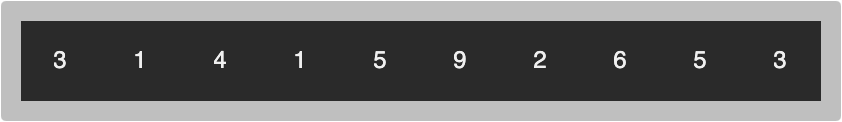

The diagram above was exported from draw.io. Its source (the exported page's mxGraphModel, read from the mxfile embedded in the PNG):
<mxGraphModel dx="563" dy="437" grid="1" gridSize="10" guides="1" tooltips="1" connect="1" arrows="1" fold="1" page="0" pageScale="1" pageWidth="827" pageHeight="1169" background="#ffffff" math="0" shadow="0">
  <root>
    <mxCell id="0" />
    <mxCell id="1" parent="0" />
    <mxCell id="2" value="" style="rounded=1;whiteSpace=wrap;html=1;strokeColor=none;fontSize=9;fillColor=default;opacity=30;arcSize=4;" vertex="1" parent="1">
      <mxGeometry x="310" y="670" width="420" height="60" as="geometry" />
    </mxCell>
    <mxCell id="3" value="" style="shape=table;html=1;whiteSpace=wrap;startSize=0;container=1;collapsible=0;childLayout=tableLayout;strokeColor=none;" vertex="1" parent="1">
      <mxGeometry x="320" y="680" width="400" height="40" as="geometry" />
    </mxCell>
    <mxCell id="4" value="" style="shape=tableRow;horizontal=0;startSize=0;swimlaneHead=0;swimlaneBody=0;top=0;left=0;bottom=0;right=0;collapsible=0;dropTarget=0;fillColor=none;points=[[0,0.5],[1,0.5]];portConstraint=eastwest;" vertex="1" parent="3">
      <mxGeometry width="400" height="40" as="geometry" />
    </mxCell>
    <mxCell id="5" value="3" style="shape=partialRectangle;html=1;whiteSpace=wrap;connectable=0;fillColor=none;top=0;left=0;bottom=0;right=0;overflow=hidden;" vertex="1" parent="4">
      <mxGeometry width="40" height="40" as="geometry">
        <mxRectangle width="40" height="40" as="alternateBounds" />
      </mxGeometry>
    </mxCell>
    <mxCell id="6" value="1" style="shape=partialRectangle;html=1;whiteSpace=wrap;connectable=0;fillColor=none;top=0;left=0;bottom=0;right=0;overflow=hidden;" vertex="1" parent="4">
      <mxGeometry x="40" width="40" height="40" as="geometry">
        <mxRectangle width="40" height="40" as="alternateBounds" />
      </mxGeometry>
    </mxCell>
    <mxCell id="7" value="4" style="shape=partialRectangle;html=1;whiteSpace=wrap;connectable=0;fillColor=none;top=0;left=0;bottom=0;right=0;overflow=hidden;" vertex="1" parent="4">
      <mxGeometry x="80" width="40" height="40" as="geometry">
        <mxRectangle width="40" height="40" as="alternateBounds" />
      </mxGeometry>
    </mxCell>
    <mxCell id="8" value="1" style="shape=partialRectangle;html=1;whiteSpace=wrap;connectable=0;fillColor=none;top=0;left=0;bottom=0;right=0;overflow=hidden;" vertex="1" parent="4">
      <mxGeometry x="120" width="40" height="40" as="geometry">
        <mxRectangle width="40" height="40" as="alternateBounds" />
      </mxGeometry>
    </mxCell>
    <mxCell id="9" value="5" style="shape=partialRectangle;html=1;whiteSpace=wrap;connectable=0;fillColor=none;top=0;left=0;bottom=0;right=0;overflow=hidden;" vertex="1" parent="4">
      <mxGeometry x="160" width="40" height="40" as="geometry">
        <mxRectangle width="40" height="40" as="alternateBounds" />
      </mxGeometry>
    </mxCell>
    <mxCell id="10" value="9" style="shape=partialRectangle;html=1;whiteSpace=wrap;connectable=0;fillColor=none;top=0;left=0;bottom=0;right=0;overflow=hidden;" vertex="1" parent="4">
      <mxGeometry x="200" width="40" height="40" as="geometry">
        <mxRectangle width="40" height="40" as="alternateBounds" />
      </mxGeometry>
    </mxCell>
    <mxCell id="11" value="2" style="shape=partialRectangle;html=1;whiteSpace=wrap;connectable=0;fillColor=none;top=0;left=0;bottom=0;right=0;overflow=hidden;" vertex="1" parent="4">
      <mxGeometry x="240" width="40" height="40" as="geometry">
        <mxRectangle width="40" height="40" as="alternateBounds" />
      </mxGeometry>
    </mxCell>
    <mxCell id="12" value="6" style="shape=partialRectangle;html=1;whiteSpace=wrap;connectable=0;fillColor=none;top=0;left=0;bottom=0;right=0;overflow=hidden;" vertex="1" parent="4">
      <mxGeometry x="280" width="40" height="40" as="geometry">
        <mxRectangle width="40" height="40" as="alternateBounds" />
      </mxGeometry>
    </mxCell>
    <mxCell id="13" value="5" style="shape=partialRectangle;html=1;whiteSpace=wrap;connectable=0;fillColor=none;top=0;left=0;bottom=0;right=0;overflow=hidden;" vertex="1" parent="4">
      <mxGeometry x="320" width="40" height="40" as="geometry">
        <mxRectangle width="40" height="40" as="alternateBounds" />
      </mxGeometry>
    </mxCell>
    <mxCell id="14" value="3" style="shape=partialRectangle;html=1;whiteSpace=wrap;connectable=0;fillColor=none;top=0;left=0;bottom=0;right=0;overflow=hidden;strokeColor=none;" vertex="1" parent="4">
      <mxGeometry x="360" width="40" height="40" as="geometry">
        <mxRectangle width="40" height="40" as="alternateBounds" />
      </mxGeometry>
    </mxCell>
  </root>
</mxGraphModel>